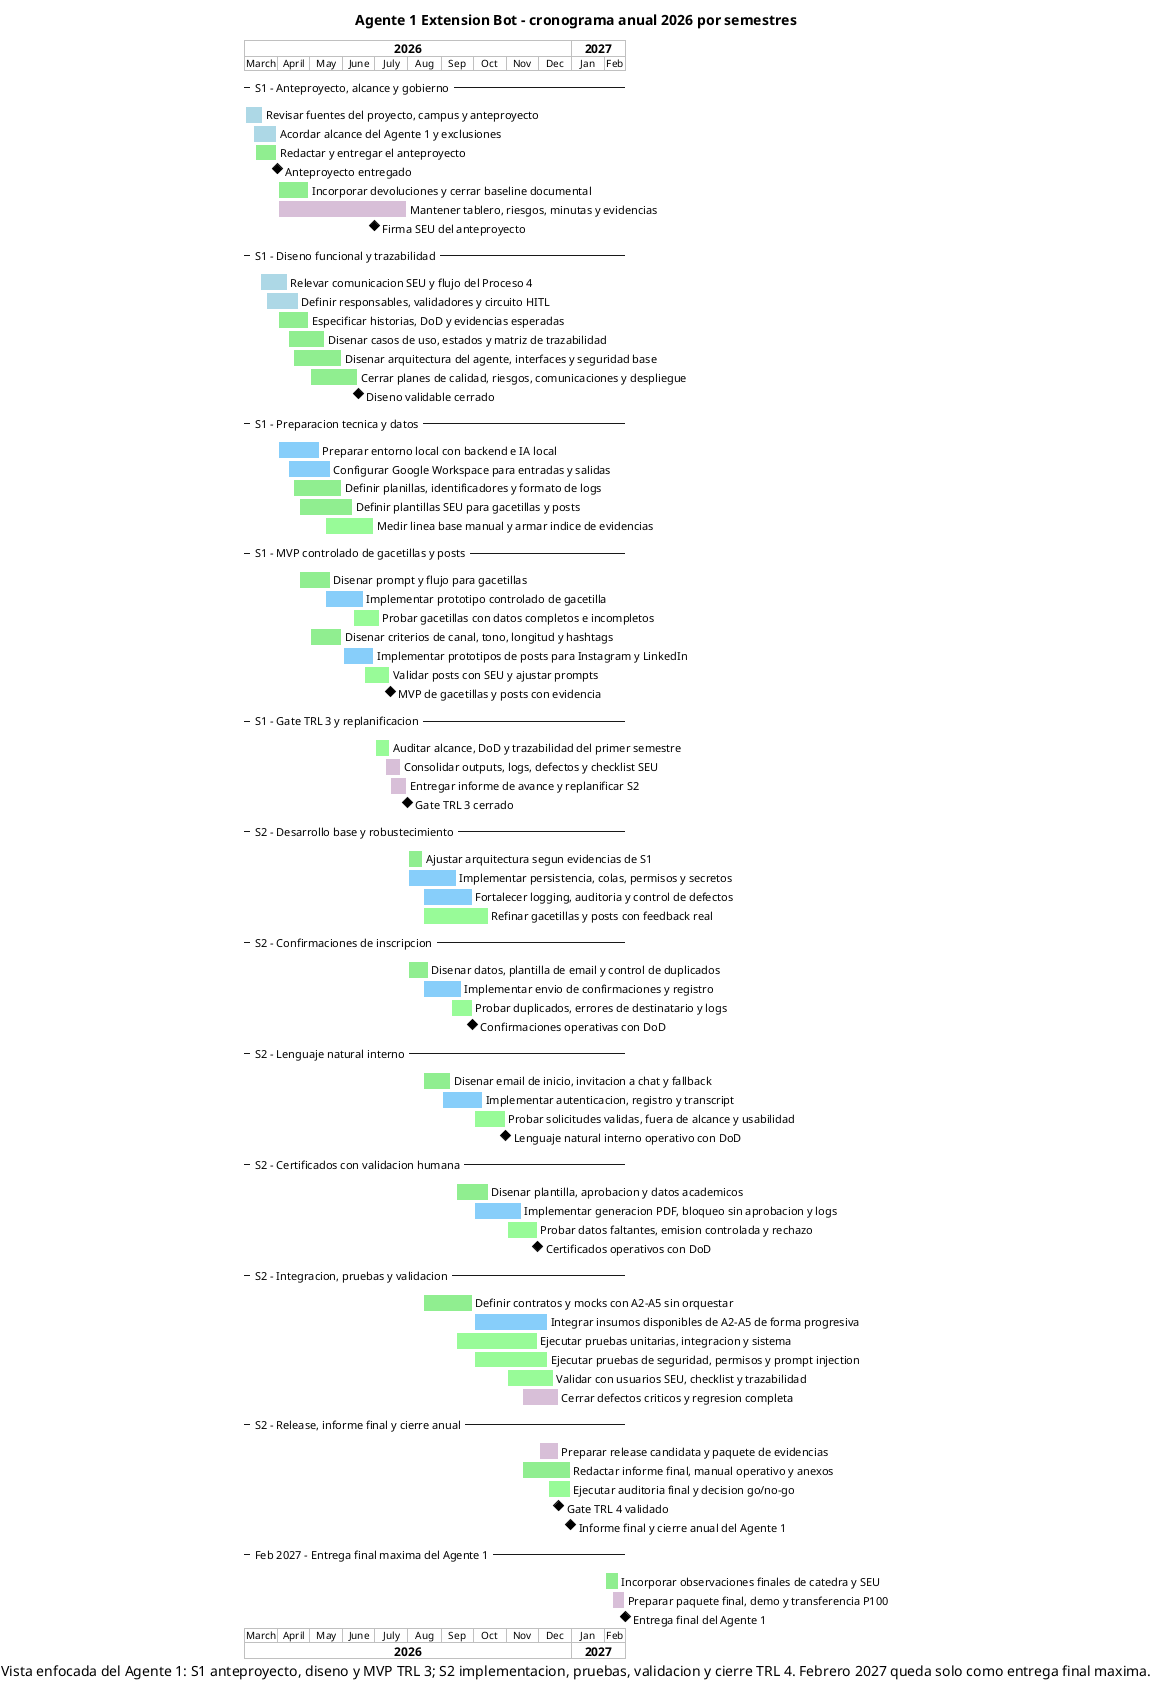

The diagram above was rendered by PlantUML. Its source (embedded in the PNG):
@startgantt
title Agente 1 Extension Bot - cronograma anual 2026 por semestres
caption Vista enfocada del Agente 1: S1 anteproyecto, diseno y MVP TRL 3; S2 implementacion, pruebas, validacion y cierre TRL 4. Febrero 2027 queda solo como entrega final maxima.

project starts 2026-03-01
printscale monthly

-- S1 - Anteproyecto, alcance y gobierno --
[Revisar fuentes del proyecto, campus y anteproyecto] starts 2026-03-01
[Revisar fuentes del proyecto, campus y anteproyecto] ends 2026-03-18
[Revisar fuentes del proyecto, campus y anteproyecto] is colored in LightBlue

[Acordar alcance del Agente 1 y exclusiones] starts 2026-03-08
[Acordar alcance del Agente 1 y exclusiones] ends 2026-03-31
[Acordar alcance del Agente 1 y exclusiones] is colored in LightBlue

[Redactar y entregar el anteproyecto] starts 2026-03-10
[Redactar y entregar el anteproyecto] ends 2026-03-31
[Redactar y entregar el anteproyecto] is colored in LightGreen

[Anteproyecto entregado] happens 2026-03-31

[Incorporar devoluciones y cerrar baseline documental] starts 2026-04-01
[Incorporar devoluciones y cerrar baseline documental] ends 2026-04-30
[Incorporar devoluciones y cerrar baseline documental] is colored in LightGreen

[Mantener tablero, riesgos, minutas y evidencias] starts 2026-04-01
[Mantener tablero, riesgos, minutas y evidencias] ends 2026-07-31
[Mantener tablero, riesgos, minutas y evidencias] is colored in Thistle

[Firma SEU del anteproyecto] happens 2026-06-30

-- S1 - Diseno funcional y trazabilidad --
[Relevar comunicacion SEU y flujo del Proceso 4] starts 2026-03-15
[Relevar comunicacion SEU y flujo del Proceso 4] ends 2026-04-10
[Relevar comunicacion SEU y flujo del Proceso 4] is colored in LightBlue

[Definir responsables, validadores y circuito HITL] starts 2026-03-20
[Definir responsables, validadores y circuito HITL] ends 2026-04-20
[Definir responsables, validadores y circuito HITL] is colored in LightBlue

[Especificar historias, DoD y evidencias esperadas] starts 2026-04-01
[Especificar historias, DoD y evidencias esperadas] ends 2026-04-30
[Especificar historias, DoD y evidencias esperadas] is colored in LightGreen

[Disenar casos de uso, estados y matriz de trazabilidad] starts 2026-04-10
[Disenar casos de uso, estados y matriz de trazabilidad] ends 2026-05-15
[Disenar casos de uso, estados y matriz de trazabilidad] is colored in LightGreen

[Disenar arquitectura del agente, interfaces y seguridad base] starts 2026-04-15
[Disenar arquitectura del agente, interfaces y seguridad base] ends 2026-05-31
[Disenar arquitectura del agente, interfaces y seguridad base] is colored in LightGreen

[Cerrar planes de calidad, riesgos, comunicaciones y despliegue] starts 2026-05-01
[Cerrar planes de calidad, riesgos, comunicaciones y despliegue] ends 2026-06-15
[Cerrar planes de calidad, riesgos, comunicaciones y despliegue] is colored in LightGreen

[Diseno validable cerrado] happens 2026-06-15

-- S1 - Preparacion tecnica y datos --
[Preparar entorno local con backend e IA local] starts 2026-04-01
[Preparar entorno local con backend e IA local] ends 2026-05-10
[Preparar entorno local con backend e IA local] is colored in LightSkyBlue

[Configurar Google Workspace para entradas y salidas] starts 2026-04-10
[Configurar Google Workspace para entradas y salidas] ends 2026-05-20
[Configurar Google Workspace para entradas y salidas] is colored in LightSkyBlue

[Definir planillas, identificadores y formato de logs] starts 2026-04-15
[Definir planillas, identificadores y formato de logs] ends 2026-05-31
[Definir planillas, identificadores y formato de logs] is colored in LightGreen

[Definir plantillas SEU para gacetillas y posts] starts 2026-04-20
[Definir plantillas SEU para gacetillas y posts] ends 2026-06-10
[Definir plantillas SEU para gacetillas y posts] is colored in LightGreen

[Medir linea base manual y armar indice de evidencias] starts 2026-05-15
[Medir linea base manual y armar indice de evidencias] ends 2026-06-30
[Medir linea base manual y armar indice de evidencias] is colored in PaleGreen

-- S1 - MVP controlado de gacetillas y posts --
[Disenar prompt y flujo para gacetillas] starts 2026-04-20
[Disenar prompt y flujo para gacetillas] ends 2026-05-20
[Disenar prompt y flujo para gacetillas] is colored in LightGreen

[Implementar prototipo controlado de gacetilla] starts 2026-05-15
[Implementar prototipo controlado de gacetilla] ends 2026-06-20
[Implementar prototipo controlado de gacetilla] is colored in LightSkyBlue

[Probar gacetillas con datos completos e incompletos] starts 2026-06-10
[Probar gacetillas con datos completos e incompletos] ends 2026-07-05
[Probar gacetillas con datos completos e incompletos] is colored in PaleGreen

[Disenar criterios de canal, tono, longitud y hashtags] starts 2026-05-01
[Disenar criterios de canal, tono, longitud y hashtags] ends 2026-05-31
[Disenar criterios de canal, tono, longitud y hashtags] is colored in LightGreen

[Implementar prototipos de posts para Instagram y LinkedIn] starts 2026-06-01
[Implementar prototipos de posts para Instagram y LinkedIn] ends 2026-06-30
[Implementar prototipos de posts para Instagram y LinkedIn] is colored in LightSkyBlue

[Validar posts con SEU y ajustar prompts] starts 2026-06-20
[Validar posts con SEU y ajustar prompts] ends 2026-07-15
[Validar posts con SEU y ajustar prompts] is colored in PaleGreen

[MVP de gacetillas y posts con evidencia] happens 2026-07-15

-- S1 - Gate TRL 3 y replanificacion --
[Auditar alcance, DoD y trazabilidad del primer semestre] starts 2026-07-01
[Auditar alcance, DoD y trazabilidad del primer semestre] ends 2026-07-15
[Auditar alcance, DoD y trazabilidad del primer semestre] is colored in PaleGreen

[Consolidar outputs, logs, defectos y checklist SEU] starts 2026-07-10
[Consolidar outputs, logs, defectos y checklist SEU] ends 2026-07-25
[Consolidar outputs, logs, defectos y checklist SEU] is colored in Thistle

[Entregar informe de avance y replanificar S2] starts 2026-07-15
[Entregar informe de avance y replanificar S2] ends 2026-07-31
[Entregar informe de avance y replanificar S2] is colored in Thistle

[Gate TRL 3 cerrado] happens 2026-07-31

-- S2 - Desarrollo base y robustecimiento --
[Ajustar arquitectura segun evidencias de S1] starts 2026-08-01
[Ajustar arquitectura segun evidencias de S1] ends 2026-08-15
[Ajustar arquitectura segun evidencias de S1] is colored in LightGreen

[Implementar persistencia, colas, permisos y secretos] starts 2026-08-01
[Implementar persistencia, colas, permisos y secretos] ends 2026-09-15
[Implementar persistencia, colas, permisos y secretos] is colored in LightSkyBlue

[Fortalecer logging, auditoria y control de defectos] starts 2026-08-15
[Fortalecer logging, auditoria y control de defectos] ends 2026-09-30
[Fortalecer logging, auditoria y control de defectos] is colored in LightSkyBlue

[Refinar gacetillas y posts con feedback real] starts 2026-08-15
[Refinar gacetillas y posts con feedback real] ends 2026-10-15
[Refinar gacetillas y posts con feedback real] is colored in PaleGreen

-- S2 - Confirmaciones de inscripcion --
[Disenar datos, plantilla de email y control de duplicados] starts 2026-08-01
[Disenar datos, plantilla de email y control de duplicados] ends 2026-08-20
[Disenar datos, plantilla de email y control de duplicados] is colored in LightGreen

[Implementar envio de confirmaciones y registro] starts 2026-08-15
[Implementar envio de confirmaciones y registro] ends 2026-09-20
[Implementar envio de confirmaciones y registro] is colored in LightSkyBlue

[Probar duplicados, errores de destinatario y logs] starts 2026-09-10
[Probar duplicados, errores de destinatario y logs] ends 2026-09-30
[Probar duplicados, errores de destinatario y logs] is colored in PaleGreen

[Confirmaciones operativas con DoD] happens 2026-09-30

-- S2 - Lenguaje natural interno --
[Disenar email de inicio, invitacion a chat y fallback] starts 2026-08-15
[Disenar email de inicio, invitacion a chat y fallback] ends 2026-09-10
[Disenar email de inicio, invitacion a chat y fallback] is colored in LightGreen

[Implementar autenticacion, registro y transcript] starts 2026-09-01
[Implementar autenticacion, registro y transcript] ends 2026-10-10
[Implementar autenticacion, registro y transcript] is colored in LightSkyBlue

[Probar solicitudes validas, fuera de alcance y usabilidad] starts 2026-10-01
[Probar solicitudes validas, fuera de alcance y usabilidad] ends 2026-10-31
[Probar solicitudes validas, fuera de alcance y usabilidad] is colored in PaleGreen

[Lenguaje natural interno operativo con DoD] happens 2026-10-31

-- S2 - Certificados con validacion humana --
[Disenar plantilla, aprobacion y datos academicos] starts 2026-09-15
[Disenar plantilla, aprobacion y datos academicos] ends 2026-10-15
[Disenar plantilla, aprobacion y datos academicos] is colored in LightGreen

[Implementar generacion PDF, bloqueo sin aprobacion y logs] starts 2026-10-01
[Implementar generacion PDF, bloqueo sin aprobacion y logs] ends 2026-11-15
[Implementar generacion PDF, bloqueo sin aprobacion y logs] is colored in LightSkyBlue

[Probar datos faltantes, emision controlada y rechazo] starts 2026-11-01
[Probar datos faltantes, emision controlada y rechazo] ends 2026-11-30
[Probar datos faltantes, emision controlada y rechazo] is colored in PaleGreen

[Certificados operativos con DoD] happens 2026-11-30

-- S2 - Integracion, pruebas y validacion --
[Definir contratos y mocks con A2-A5 sin orquestar] starts 2026-08-15
[Definir contratos y mocks con A2-A5 sin orquestar] ends 2026-09-30
[Definir contratos y mocks con A2-A5 sin orquestar] is colored in LightGreen

[Integrar insumos disponibles de A2-A5 de forma progresiva] starts 2026-10-01
[Integrar insumos disponibles de A2-A5 de forma progresiva] ends 2026-12-10
[Integrar insumos disponibles de A2-A5 de forma progresiva] is colored in LightSkyBlue

[Ejecutar pruebas unitarias, integracion y sistema] starts 2026-09-15
[Ejecutar pruebas unitarias, integracion y sistema] ends 2026-11-30
[Ejecutar pruebas unitarias, integracion y sistema] is colored in PaleGreen

[Ejecutar pruebas de seguridad, permisos y prompt injection] starts 2026-10-01
[Ejecutar pruebas de seguridad, permisos y prompt injection] ends 2026-12-10
[Ejecutar pruebas de seguridad, permisos y prompt injection] is colored in PaleGreen

[Validar con usuarios SEU, checklist y trazabilidad] starts 2026-11-01
[Validar con usuarios SEU, checklist y trazabilidad] ends 2026-12-15
[Validar con usuarios SEU, checklist y trazabilidad] is colored in PaleGreen

[Cerrar defectos criticos y regresion completa] starts 2026-11-15
[Cerrar defectos criticos y regresion completa] ends 2026-12-20
[Cerrar defectos criticos y regresion completa] is colored in Thistle

-- S2 - Release, informe final y cierre anual --
[Preparar release candidata y paquete de evidencias] starts 2026-12-01
[Preparar release candidata y paquete de evidencias] ends 2026-12-20
[Preparar release candidata y paquete de evidencias] is colored in Thistle

[Redactar informe final, manual operativo y anexos] starts 2026-11-15
[Redactar informe final, manual operativo y anexos] ends 2026-12-31
[Redactar informe final, manual operativo y anexos] is colored in LightGreen

[Ejecutar auditoria final y decision go/no-go] starts 2026-12-10
[Ejecutar auditoria final y decision go/no-go] ends 2026-12-31
[Ejecutar auditoria final y decision go/no-go] is colored in PaleGreen

[Gate TRL 4 validado] happens 2026-12-20

[Informe final y cierre anual del Agente 1] happens 2026-12-31

-- Feb 2027 - Entrega final maxima del Agente 1 --
[Incorporar observaciones finales de catedra y SEU] starts 2027-02-01
[Incorporar observaciones finales de catedra y SEU] ends 2027-02-14
[Incorporar observaciones finales de catedra y SEU] is colored in LightGreen

[Preparar paquete final, demo y transferencia P100] starts 2027-02-08
[Preparar paquete final, demo y transferencia P100] ends 2027-02-20
[Preparar paquete final, demo y transferencia P100] is colored in Thistle

[Entrega final del Agente 1] happens 2027-02-20

@endgantt